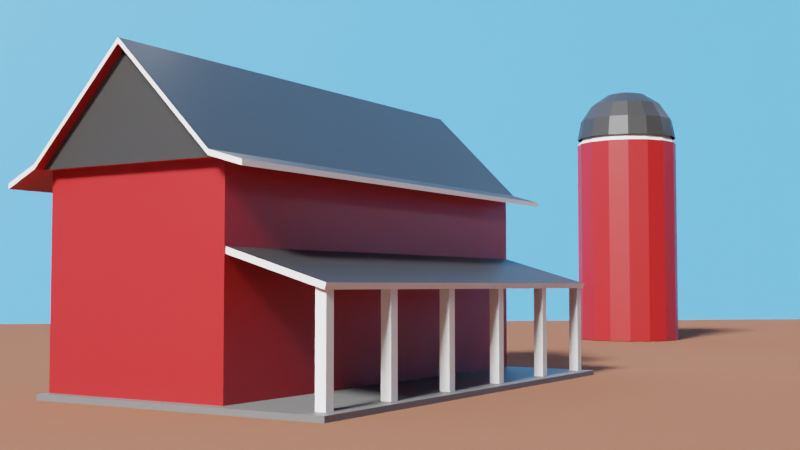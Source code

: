 # Source: Farm.blend  (saved by Blender 2.92.15; exported with 4.5.12 LTS)
import bpy
from mathutils import Matrix  # noqa: F401  (used for matrix-valued properties, if any)

bpy.ops.wm.read_factory_settings(use_empty=True)
scene = bpy.context.scene
scene.name = 'Scene'

# ---- collections
col_collection = bpy.data.collections.new('Collection'); scene.collection.children.link(col_collection)
col_silo = bpy.data.collections.new('Silo'); scene.collection.children.link(col_silo)
col_house = bpy.data.collections.new('House'); scene.collection.children.link(col_house)
col_posts = bpy.data.collections.new('Posts'); col_house.children.link(col_posts)

# ---- materials (node trees are filled in below, after node groups)
mat_ground = bpy.data.materials.new('Ground')
mat_ground.use_transparent_shadow = False
mat_sky = bpy.data.materials.new('Sky')
mat_sky.use_transparent_shadow = False
mat_roof = bpy.data.materials.new('Roof')
mat_roof.use_transparent_shadow = False
mat_red = bpy.data.materials.new('Red')
mat_red.use_transparent_shadow = False
mat_trim = bpy.data.materials.new('Trim')
mat_trim.use_transparent_shadow = False
mat_slab = bpy.data.materials.new('Slab')
mat_slab.use_transparent_shadow = False

# ---- material node trees
mat_ground.use_nodes = True; mat_ground.node_tree.nodes.clear()
_N = mat_ground.node_tree.nodes; _L = mat_ground.node_tree.links
n0 = _N.new('ShaderNodeBsdfPrincipled'); n0.name = 'Principled BSDF'; n0.location = (10, 300)
n0.distribution = 'GGX'
n0.subsurface_method = 'BURLEY'
n0.inputs[0].default_value = (0.214, 0.08664, 0.0532, 1.0)
n0.inputs[2].default_value = 0.881
n0.inputs[3].default_value = 1.45
n0.inputs[13].default_value = 0.0
n0.inputs[27].default_value = (0.0, 0.0, 0.0, 1.0)
n0.inputs[28].default_value = 1.0
n1 = _N.new('ShaderNodeOutputMaterial'); n1.name = 'Material Output'; n1.location = (300, 300)
_L.new(n0.outputs[0], n1.inputs[0])
n1.is_active_output = True
mat_sky.use_nodes = True; mat_sky.node_tree.nodes.clear()
_N = mat_sky.node_tree.nodes; _L = mat_sky.node_tree.links
n0 = _N.new('ShaderNodeBsdfPrincipled'); n0.name = 'Principled BSDF'; n0.location = (10, 300)
n0.distribution = 'GGX'
n0.subsurface_method = 'BURLEY'
n0.inputs[0].default_value = (0.07458, 0.35, 0.8, 1.0)
n0.inputs[3].default_value = 1.45
n0.inputs[27].default_value = (0.0, 0.0, 0.0, 1.0)
n0.inputs[28].default_value = 1.0
n1 = _N.new('ShaderNodeOutputMaterial'); n1.name = 'Material Output'; n1.location = (300, 300)
_L.new(n0.outputs[0], n1.inputs[0])
n1.is_active_output = True
mat_roof.use_nodes = True; mat_roof.node_tree.nodes.clear()
_N = mat_roof.node_tree.nodes; _L = mat_roof.node_tree.links
n0 = _N.new('ShaderNodeBsdfPrincipled'); n0.name = 'Principled BSDF'; n0.location = (10, 300)
n0.distribution = 'GGX'
n0.subsurface_method = 'BURLEY'
n0.inputs[0].default_value = (0.02225, 0.02225, 0.02225, 1.0)
n0.inputs[3].default_value = 1.45
n0.inputs[27].default_value = (0.0, 0.0, 0.0, 1.0)
n0.inputs[28].default_value = 1.0
n1 = _N.new('ShaderNodeOutputMaterial'); n1.name = 'Material Output'; n1.location = (300, 300)
_L.new(n0.outputs[0], n1.inputs[0])
n1.is_active_output = True
mat_red.use_nodes = True; mat_red.node_tree.nodes.clear()
_N = mat_red.node_tree.nodes; _L = mat_red.node_tree.links
n0 = _N.new('ShaderNodeBsdfPrincipled'); n0.name = 'Principled BSDF'; n0.location = (10, 300)
n0.distribution = 'GGX'
n0.subsurface_method = 'BURLEY'
n0.inputs[0].default_value = (0.3251, 0.007239, 0.008099, 1.0)
n0.inputs[3].default_value = 1.45
n0.inputs[27].default_value = (0.0, 0.0, 0.0, 1.0)
n0.inputs[28].default_value = 1.0
n1 = _N.new('ShaderNodeOutputMaterial'); n1.name = 'Material Output'; n1.location = (300, 300)
_L.new(n0.outputs[0], n1.inputs[0])
n1.is_active_output = True
mat_trim.use_nodes = True; mat_trim.node_tree.nodes.clear()
_N = mat_trim.node_tree.nodes; _L = mat_trim.node_tree.links
n0 = _N.new('ShaderNodeBsdfPrincipled'); n0.name = 'Principled BSDF'; n0.location = (10, 300)
n0.distribution = 'GGX'
n0.subsurface_method = 'BURLEY'
n0.inputs[3].default_value = 1.45
n0.inputs[27].default_value = (0.0, 0.0, 0.0, 1.0)
n0.inputs[28].default_value = 1.0
n1 = _N.new('ShaderNodeOutputMaterial'); n1.name = 'Material Output'; n1.location = (300, 300)
_L.new(n0.outputs[0], n1.inputs[0])
n1.is_active_output = True
mat_slab.use_nodes = True; mat_slab.node_tree.nodes.clear()
_N = mat_slab.node_tree.nodes; _L = mat_slab.node_tree.links
n0 = _N.new('ShaderNodeBsdfPrincipled'); n0.name = 'Principled BSDF'; n0.location = (10, 300)
n0.distribution = 'GGX'
n0.subsurface_method = 'BURLEY'
n0.inputs[0].default_value = (0.1178, 0.1178, 0.1178, 1.0)
n0.inputs[3].default_value = 1.45
n0.inputs[27].default_value = (0.0, 0.0, 0.0, 1.0)
n0.inputs[28].default_value = 1.0
n1 = _N.new('ShaderNodeOutputMaterial'); n1.name = 'Material Output'; n1.location = (300, 300)
_L.new(n0.outputs[0], n1.inputs[0])
n1.is_active_output = True

# ---- world
world_world = bpy.data.worlds.new('World'); scene.world = world_world
world_world.use_nodes = True; world_world.node_tree.nodes.clear()
_N = world_world.node_tree.nodes; _L = world_world.node_tree.links
n0 = _N.new('ShaderNodeOutputWorld'); n0.name = 'World Output'; n0.location = (300, 300)
n1 = _N.new('ShaderNodeBackground'); n1.name = 'Background'; n1.location = (10, 300)
n1.inputs[0].default_value = (0.05088, 0.05088, 0.05088, 1.0)
_L.new(n1.outputs[0], n0.inputs[0])
n0.is_active_output = True
world_world.color = (0.02651, 0.2835, 0.8096)
world_world.use_sun_shadow = False
world_world.sun_shadow_jitter_overblur = 0.0

# ---- cameras
cam_camera = bpy.data.cameras.new('Camera')
cam_camera.clip_end = 100.0
cam_camera.ortho_scale = 7.314

# ---- lights
light_light = bpy.data.lights.new('Light', 'POINT')
light_light.transmission_factor = 0.0
light_light.energy = 1000.0
light_light.shadow_soft_size = 0.1
light_light.shadow_maximum_resolution = 0.006
light_light.use_absolute_resolution = True
light_light_001 = bpy.data.lights.new('Light.001', 'POINT')
light_light_001.transmission_factor = 0.0
light_light_001.energy = 1000.0
light_light_001.shadow_soft_size = 0.1
light_light_001.shadow_maximum_resolution = 0.006
light_light_001.use_absolute_resolution = True
light_light_002 = bpy.data.lights.new('Light.002', 'POINT')
light_light_002.transmission_factor = 0.0
light_light_002.energy = 249.0
light_light_002.shadow_soft_size = 0.1
light_light_002.shadow_maximum_resolution = 0.006
light_light_002.use_absolute_resolution = True
light_light_003 = bpy.data.lights.new('Light.003', 'SUN')
light_light_003.transmission_factor = 0.0
light_light_003.angle = 0.1993
light_light_003.shadow_soft_size = 0.1
light_light_003.shadow_cascade_max_distance = 1000.0
light_light_004 = bpy.data.lights.new('Light.004', 'POINT')
light_light_004.transmission_factor = 0.0
light_light_004.energy = 446.0
light_light_004.shadow_soft_size = 0.1
light_light_004.shadow_maximum_resolution = 0.006
light_light_004.use_absolute_resolution = True

# ---- meshes
me_plane = bpy.data.meshes.new('Plane')
me_plane.from_pydata([(-1.0, -1.0, 0.0), (1.0, -1.0, 0.0), (-1.0, 1.0, 0.0), (1.0, 1.0, 0.0)], [], [(0, 1, 3, 2)])
_uv = me_plane.uv_layers.new(name='UVMap')
_uv.uv.foreach_set('vector', [0.0, 0.0, 1.0, 0.0, 1.0, 1.0, 0.0, 1.0])
me_plane.materials.append(mat_ground)
me_plane.use_remesh_fix_poles = True
me_plane.use_remesh_preserve_attributes = False
me_plane.use_mirror_vertex_groups = False
me_plane.update()
me_plane_001 = bpy.data.meshes.new('Plane.001')
me_plane_001.from_pydata([(-1.0, -1.0, 0.0), (1.0, -1.0, 0.0), (-1.0, 1.0, 0.0), (1.0, 1.0, 0.0)], [], [(0, 1, 3, 2)])
_uv = me_plane_001.uv_layers.new(name='UVMap')
_uv.uv.foreach_set('vector', [0.0, 0.0, 1.0, 0.0, 1.0, 1.0, 0.0, 1.0])
me_plane_001.materials.append(mat_sky)
me_plane_001.use_remesh_fix_poles = True
me_plane_001.use_remesh_preserve_attributes = False
me_plane_001.use_mirror_vertex_groups = False
me_plane_001.update()
me_sphere = bpy.data.meshes.new('Sphere')
me_sphere.from_pydata([(0.0, 0.7071, 0.7071), (0.0, 0.9239, 0.3827), (0.1464, 0.3536, 0.9239), (0.2706, 0.6533, 0.7071), (0.3536, 0.8536, 0.3827), (0.3827, 0.9239, -4.371e-08), (0.2706, 0.2706, 0.9239), (0.5, 0.5, 0.7071), (0.6533, 0.6533, 0.3827), (0.7071, 0.7071, -4.371e-08), (0.3536, 0.1464, 0.9239), (0.6533, 0.2706, 0.7071), (0.8536, 0.3536, 0.3827), (0.9239, 0.3827, -4.371e-08), (0.3827, 1.307e-07, 0.9239), (0.7071, 7.11e-08, 0.7071), (0.9239, 1.149e-08, 0.3827), (1.0, 1.149e-08, -4.371e-08), (0.3536, -0.1464, 0.9239), (0.6533, -0.2706, 0.7071), (0.8536, -0.3536, 0.3827), (0.9239, -0.3827, -4.371e-08), (0.2706, -0.2706, 0.9239), (0.5, -0.5, 0.7071), (0.6533, -0.6533, 0.3827), (0.7071, -0.7071, -4.371e-08), (0.1464, -0.3536, 0.9239), (0.2706, -0.6533, 0.7071), (0.3536, -0.8536, 0.3827), (0.3827, -0.9239, -4.371e-08), (-7.268e-08, -0.3827, 0.9239), (-2.664e-07, -0.7071, 0.7071), (-2.962e-07, -0.9239, 0.3827), (-3.26e-07, -1.0, -4.371e-08), (-0.1464, -0.3536, 0.9239), (-0.2706, -0.6533, 0.7071), (-0.3536, -0.8536, 0.3827), (-0.3827, -0.9239, -4.371e-08), (-0.2706, -0.2706, 0.9239), (-0.5, -0.5, 0.7071), (-0.6533, -0.6533, 0.3827), (-0.7071, -0.7071, -4.371e-08), (-0.3536, -0.1464, 0.9239), (-0.6533, -0.2706, 0.7071), (-0.8536, -0.3536, 0.3827), (-0.9239, -0.3827, -4.371e-08), (-0.3827, 2.499e-07, 0.9239), (-0.7071, 4.883e-07, 0.7071), (-0.9239, 5.181e-07, 0.3827), (-1.0, 6.075e-07, -4.371e-08), (-0.3536, 0.1464, 0.9239), (-0.6533, 0.2706, 0.7071), (-0.8536, 0.3536, 0.3827), (-0.9239, 0.3827, -4.371e-08), (-0.2706, 0.2706, 0.9239), (-0.5, 0.5, 0.7071), (-0.6533, 0.6533, 0.3827), (-0.7071, 0.7071, -4.371e-08), (-0.1464, 0.3536, 0.9239), (-0.2706, 0.6533, 0.7071), (-0.3536, 0.8536, 0.3827), (-0.3827, 0.9239, -4.371e-08), (-6.75e-14, 5.063e-14, 1.0), (1.061e-07, 0.3827, 0.9239), (6.575e-07, 1.0, -4.371e-08)], [], [(1, 0, 3, 4), (63, 62, 2), (64, 1, 4, 5), (0, 63, 2, 3), (5, 4, 8, 9), (3, 2, 6, 7), (4, 3, 7, 8), (2, 62, 6), (8, 7, 11, 12), (6, 62, 10), (9, 8, 12, 13), (7, 6, 10, 11), (12, 11, 15, 16), (10, 62, 14), (13, 12, 16, 17), (11, 10, 14, 15), (17, 16, 20, 21), (15, 14, 18, 19), (16, 15, 19, 20), (14, 62, 18), (21, 20, 24, 25), (19, 18, 22, 23), (20, 19, 23, 24), (18, 62, 22), (24, 23, 27, 28), (22, 62, 26), (25, 24, 28, 29), (23, 22, 26, 27), (28, 27, 31, 32), (26, 62, 30), (29, 28, 32, 33), (27, 26, 30, 31), (33, 32, 36, 37), (31, 30, 34, 35), (32, 31, 35, 36), (30, 62, 34), (35, 34, 38, 39), (36, 35, 39, 40), (34, 62, 38), (37, 36, 40, 41), (40, 39, 43, 44), (38, 62, 42), (41, 40, 44, 45), (39, 38, 42, 43), (42, 62, 46), (45, 44, 48, 49), (43, 42, 46, 47), (44, 43, 47, 48), (49, 48, 52, 53), (47, 46, 50, 51), (48, 47, 51, 52), (46, 62, 50), (52, 51, 55, 56), (50, 62, 54), (53, 52, 56, 57), (51, 50, 54, 55), (56, 55, 59, 60), (54, 62, 58), (57, 56, 60, 61), (55, 54, 58, 59), (61, 60, 1, 64), (59, 58, 63, 0), (60, 59, 0, 1), (58, 62, 63)])
_uv = me_sphere.uv_layers.new(name='UVMap')
_uv.uv.foreach_set('vector', [0.75, 0.625, 0.75, 0.75, 0.6875, 0.75, 0.6875, 0.625, 0.75, 0.875, 0.7188, 1.0, 0.6875, 0.875, 0.75, 0.5, 0.75, 0.625, 0.6875, 0.625, 0.6875, 0.5, 0.75, 0.75, 0.75, 0.875, 0.6875, 0.875, 0.6875, 0.75, 0.6875, 0.5, 0.6875, 0.625, 0.625, 0.625, 0.625, 0.5, 0.6875, 0.75, 0.6875, 0.875, 0.625, 0.875, 0.625, 0.75, 0.6875, 0.625, 0.6875, 0.75, 0.625, 0.75, 0.625, 0.625, 0.6875, 0.875, 0.6562, 1.0, 0.625, 0.875, 0.625, 0.625, 0.625, 0.75, 0.5625, 0.75, 0.5625, 0.625, 0.625, 0.875, 0.5938, 1.0, 0.5625, 0.875, 0.625, 0.5, 0.625, 0.625, 0.5625, 0.625, 0.5625, 0.5, 0.625, 0.75, 0.625, 0.875, 0.5625, 0.875, 0.5625, 0.75, 0.5625, 0.625, 0.5625, 0.75, 0.5, 0.75, 0.5, 0.625, 0.5625, 0.875, 0.5313, 1.0, 0.5, 0.875, 0.5625, 0.5, 0.5625, 0.625, 0.5, 0.625, 0.5, 0.5, 0.5625, 0.75, 0.5625, 0.875, 0.5, 0.875, 0.5, 0.75, 0.5, 0.5, 0.5, 0.625, 0.4375, 0.625, 0.4375, 0.5, 0.5, 0.75, 0.5, 0.875, 0.4375, 0.875, 0.4375, 0.75, 0.5, 0.625, 0.5, 0.75, 0.4375, 0.75, 0.4375, 0.625, 0.5, 0.875, 0.4688, 1.0, 0.4375, 0.875, 0.4375, 0.5, 0.4375, 0.625, 0.375, 0.625, 0.375, 0.5, 0.4375, 0.75, 0.4375, 0.875, 0.375, 0.875, 0.375, 0.75, 0.4375, 0.625, 0.4375, 0.75, 0.375, 0.75, 0.375, 0.625, 0.4375, 0.875, 0.4063, 1.0, 0.375, 0.875, 0.375, 0.625, 0.375, 0.75, 0.3125, 0.75, 0.3125, 0.625, 0.375, 0.875, 0.3438, 1.0, 0.3125, 0.875, 0.375, 0.5, 0.375, 0.625, 0.3125, 0.625, 0.3125, 0.5, 0.375, 0.75, 0.375, 0.875, 0.3125, 0.875, 0.3125, 0.75, 0.3125, 0.625, 0.3125, 0.75, 0.25, 0.75, 0.25, 0.625, 0.3125, 0.875, 0.2812, 1.0, 0.25, 0.875, 0.3125, 0.5, 0.3125, 0.625, 0.25, 0.625, 0.25, 0.5, 0.3125, 0.75, 0.3125, 0.875, 0.25, 0.875, 0.25, 0.75, 0.25, 0.5, 0.25, 0.625, 0.1875, 0.625, 0.1875, 0.5, 0.25, 0.75, 0.25, 0.875, 0.1875, 0.875, 0.1875, 0.75, 0.25, 0.625, 0.25, 0.75, 0.1875, 0.75, 0.1875, 0.625, 0.25, 0.875, 0.2187, 1.0, 0.1875, 0.875, 0.1875, 0.75, 0.1875, 0.875, 0.125, 0.875, 0.125, 0.75, 0.1875, 0.625, 0.1875, 0.75, 0.125, 0.75, 0.125, 0.625, 0.1875, 0.875, 0.1562, 1.0, 0.125, 0.875, 0.1875, 0.5, 0.1875, 0.625, 0.125, 0.625, 0.125, 0.5, 0.125, 0.625, 0.125, 0.75, 0.0625, 0.75, 0.0625, 0.625, 0.125, 0.875, 0.09375, 1.0, 0.0625, 0.875, 0.125, 0.5, 0.125, 0.625, 0.0625, 0.625, 0.0625, 0.5, 0.125, 0.75, 0.125, 0.875, 0.0625, 0.875, 0.0625, 0.75, 0.0625, 0.875, 0.03125, 1.0, 0.0, 0.875, 0.0625, 0.5, 0.0625, 0.625, 0.0, 0.625, 0.0, 0.5, 0.0625, 0.75, 0.0625, 0.875, 0.0, 0.875, 0.0, 0.75, 0.0625, 0.625, 0.0625, 0.75, 0.0, 0.75, 0.0, 0.625, 1.0, 0.5, 1.0, 0.625, 0.9375, 0.625, 0.9375, 0.5, 1.0, 0.75, 1.0, 0.875, 0.9375, 0.875, 0.9375, 0.75, 1.0, 0.625, 1.0, 0.75, 0.9375, 0.75, 0.9375, 0.625, 1.0, 0.875, 0.9687, 1.0, 0.9375, 0.875, 0.9375, 0.625, 0.9375, 0.75, 0.875, 0.75, 0.875, 0.625, 0.9375, 0.875, 0.9062, 1.0, 0.875, 0.875, 0.9375, 0.5, 0.9375, 0.625, 0.875, 0.625, 0.875, 0.5, 0.9375, 0.75, 0.9375, 0.875, 0.875, 0.875, 0.875, 0.75, 0.875, 0.625, 0.875, 0.75, 0.8125, 0.75, 0.8125, 0.625, 0.875, 0.875, 0.8437, 1.0, 0.8125, 0.875, 0.875, 0.5, 0.875, 0.625, 0.8125, 0.625, 0.8125, 0.5, 0.875, 0.75, 0.875, 0.875, 0.8125, 0.875, 0.8125, 0.75, 0.8125, 0.5, 0.8125, 0.625, 0.75, 0.625, 0.75, 0.5, 0.8125, 0.75, 0.8125, 0.875, 0.75, 0.875, 0.75, 0.75, 0.8125, 0.625, 0.8125, 0.75, 0.75, 0.75, 0.75, 0.625, 0.8125, 0.875, 0.7812, 1.0, 0.75, 0.875])
me_sphere.materials.append(mat_roof)
me_sphere.use_remesh_fix_poles = True
me_sphere.use_remesh_preserve_attributes = False
me_sphere.use_mirror_vertex_groups = False
me_sphere.update()
me_cylinder_001 = bpy.data.meshes.new('Cylinder.001')
me_cylinder_001.from_pydata([(0.0, 1.0, -1.0), (0.0, 1.0, 3.0), (0.3827, 0.9239, -1.0), (0.3827, 0.9239, 3.0), (0.7071, 0.7071, -1.0), (0.7071, 0.7071, 3.0), (0.9239, 0.3827, -1.0), (0.9239, 0.3827, 3.0), (1.0, -4.371e-08, -1.0), (1.0, -4.371e-08, 3.0), (0.9239, -0.3827, -1.0), (0.9239, -0.3827, 3.0), (0.7071, -0.7071, -1.0), (0.7071, -0.7071, 3.0), (0.3827, -0.9239, -1.0), (0.3827, -0.9239, 3.0), (1.51e-07, -1.0, -1.0), (1.51e-07, -1.0, 3.0), (-0.3827, -0.9239, -1.0), (-0.3827, -0.9239, 3.0), (-0.7071, -0.7071, -1.0), (-0.7071, -0.7071, 3.0), (-0.9239, -0.3827, -1.0), (-0.9239, -0.3827, 3.0), (-1.0, 1.192e-08, -1.0), (-1.0, 1.192e-08, 3.0), (-0.9239, 0.3827, -1.0), (-0.9239, 0.3827, 3.0), (-0.7071, 0.7071, -1.0), (-0.7071, 0.7071, 3.0), (-0.3827, 0.9239, -1.0), (-0.3827, 0.9239, 3.0), (0.3142, 0.7586, 3.244), (-1.146e-09, 0.8211, 3.244), (0.5806, 0.5806, 3.244), (0.7586, 0.3142, 3.244), (0.8211, -3.389e-08, 3.244), (0.7586, -0.3142, 3.244), (0.5806, -0.5806, 3.244), (0.3142, -0.7586, 3.244), (1.228e-07, -0.8211, 3.244), (-0.3142, -0.7586, 3.244), (-0.5806, -0.5806, 3.244), (-0.7586, -0.3142, 3.244), (-0.8211, 1.179e-08, 3.244), (-0.7586, 0.3142, 3.244), (-0.5806, 0.5806, 3.244), (-0.3142, 0.7586, 3.244)], [], [(0, 1, 3, 2), (2, 3, 5, 4), (4, 5, 7, 6), (6, 7, 9, 8), (8, 9, 11, 10), (10, 11, 13, 12), (12, 13, 15, 14), (14, 15, 17, 16), (16, 17, 19, 18), (18, 19, 21, 20), (20, 21, 23, 22), (22, 23, 25, 24), (24, 25, 27, 26), (26, 27, 29, 28), (7, 5, 34, 35), (28, 29, 31, 30), (30, 31, 1, 0), (0, 2, 4, 6, 8, 10, 12, 14, 16, 18, 20, 22, 24, 26, 28, 30), (32, 33, 47, 46, 45, 44, 43, 42, 41, 40, 39, 38, 37, 36, 35, 34), (17, 15, 39, 40), (3, 1, 33, 32), (27, 25, 44, 45), (13, 11, 37, 38), (23, 21, 42, 43), (1, 31, 47, 33), (9, 7, 35, 36), (19, 17, 40, 41), (29, 27, 45, 46), (5, 3, 32, 34), (15, 13, 38, 39), (25, 23, 43, 44), (11, 9, 36, 37), (21, 19, 41, 42), (31, 29, 46, 47)])
me_cylinder_001.polygons.foreach_set('material_index', [0, 0, 0, 0, 0, 0, 0, 0, 0, 0, 0, 0, 0, 0, 1, 0, 0, 0, 1, 1, 0, 1, 1, 1, 0, 1, 1, 0, 1, 1, 1, 1, 1, 0])
_uv = me_cylinder_001.uv_layers.new(name='UVMap')
_uv.uv.foreach_set('vector', [1.0, 0.5, 1.0, 1.0, 0.9375, 1.0, 0.9375, 0.5, 0.9375, 0.5, 0.9375, 1.0, 0.875, 1.0, 0.875, 0.5, 0.875, 0.5, 0.875, 1.0, 0.8125, 1.0, 0.8125, 0.5, 0.8125, 0.5, 0.8125, 1.0, 0.75, 1.0, 0.75, 0.5, 0.75, 0.5, 0.75, 1.0, 0.6875, 1.0, 0.6875, 0.5, 0.6875, 0.5, 0.6875, 1.0, 0.625, 1.0, 0.625, 0.5, 0.625, 0.5, 0.625, 1.0, 0.5625, 1.0, 0.5625, 0.5, 0.5625, 0.5, 0.5625, 1.0, 0.5, 1.0, 0.5, 0.5, 0.5, 0.5, 0.5, 1.0, 0.4375, 1.0, 0.4375, 0.5, 0.4375, 0.5, 0.4375, 1.0, 0.375, 1.0, 0.375, 0.5, 0.375, 0.5, 0.375, 1.0, 0.3125, 1.0, 0.3125, 0.5, 0.3125, 0.5, 0.3125, 1.0, 0.25, 1.0, 0.25, 0.5, 0.25, 0.5, 0.25, 1.0, 0.1875, 1.0, 0.1875, 0.5, 0.1875, 0.5, 0.1875, 1.0, 0.125, 1.0, 0.125, 0.5, 0.8125, 1.0, 0.875, 1.0, 0.875, 1.0, 0.8125, 1.0, 0.125, 0.5, 0.125, 1.0, 0.0625, 1.0, 0.0625, 0.5, 0.0625, 0.5, 0.0625, 1.0, 0.0, 1.0, 0.0, 0.5, 0.75, 0.49, 0.8418, 0.4717, 0.9197, 0.4197, 0.9717, 0.3418, 0.99, 0.25, 0.9717, 0.1582, 0.9197, 0.08029, 0.8418, 0.02827, 0.75, 0.01, 0.6582, 0.02827, 0.5803, 0.08029, 0.5283, 0.1582, 0.51, 0.25, 0.5283, 0.3418, 0.5803, 0.4197, 0.6582, 0.4717, 0.3418, 0.4717, 0.25, 0.49, 0.1582, 0.4717, 0.08029, 0.4197, 0.02827, 0.3418, 0.01, 0.25, 0.02827, 0.1582, 0.08029, 0.08029, 0.1582, 0.02827, 0.25, 0.01, 0.3418, 0.02827, 0.4197, 0.08029, 0.4717, 0.1582, 0.49, 0.25, 0.4717, 0.3418, 0.4197, 0.4197, 0.5, 1.0, 0.5625, 1.0, 0.5625, 1.0, 0.5, 1.0, 0.9375, 1.0, 1.0, 1.0, 1.0, 1.0, 0.9375, 1.0, 0.1875, 1.0, 0.25, 1.0, 0.25, 1.0, 0.1875, 1.0, 0.625, 1.0, 0.6875, 1.0, 0.6875, 1.0, 0.625, 1.0, 0.3125, 1.0, 0.375, 1.0, 0.375, 1.0, 0.3125, 1.0, 0.0, 1.0, 0.0625, 1.0, 0.0625, 1.0, 0.0, 1.0, 0.75, 1.0, 0.8125, 1.0, 0.8125, 1.0, 0.75, 1.0, 0.4375, 1.0, 0.5, 1.0, 0.5, 1.0, 0.4375, 1.0, 0.125, 1.0, 0.1875, 1.0, 0.1875, 1.0, 0.125, 1.0, 0.875, 1.0, 0.9375, 1.0, 0.9375, 1.0, 0.875, 1.0, 0.5625, 1.0, 0.625, 1.0, 0.625, 1.0, 0.5625, 1.0, 0.25, 1.0, 0.3125, 1.0, 0.3125, 1.0, 0.25, 1.0, 0.6875, 1.0, 0.75, 1.0, 0.75, 1.0, 0.6875, 1.0, 0.375, 1.0, 0.4375, 1.0, 0.4375, 1.0, 0.375, 1.0, 0.0625, 1.0, 0.125, 1.0, 0.125, 1.0, 0.0625, 1.0])
me_cylinder_001.materials.append(mat_red)
me_cylinder_001.materials.append(mat_trim)
me_cylinder_001.use_remesh_fix_poles = True
me_cylinder_001.use_remesh_preserve_attributes = False
me_cylinder_001.use_mirror_vertex_groups = False
me_cylinder_001.update()
me_cube_002 = bpy.data.meshes.new('Cube.002')
me_cube_002.from_pydata([(-1.0, -9.0, -1.0), (-1.0, -9.0, 3.0), (-1.0, 1.0, -1.0), (-1.0, 1.0, 3.0), (3.0, -9.0, -1.0), (3.0, -9.0, 3.0), (3.0, 1.0, -1.0), (3.0, 1.0, 3.0), (1.0, -9.0, 5.0), (1.0, 1.0, 5.0), (1.0, 1.0, 5.0), (1.0, -9.0, 5.0), (3.0, -9.209, 3.0), (-1.0, -9.209, 3.0), (1.0, -9.209, 5.0), (1.0, -9.209, 5.0), (-1.0, 1.173, 3.0), (3.0, 1.173, 3.0), (1.0, 1.173, 5.0), (1.0, 1.173, 5.0), (-1.0, -9.0, 3.099), (-1.0, 1.0, 3.099), (3.0, 1.0, 3.099), (3.0, -9.0, 3.099), (1.0, -9.0, 5.099), (1.0, 1.0, 5.099), (1.0, 1.0, 5.099), (1.0, -9.0, 5.099), (-1.0, -9.209, 3.099), (1.0, -9.209, 5.099), (3.0, -9.209, 3.099), (1.0, -9.209, 5.099), (1.0, 1.173, 5.099), (-1.0, 1.173, 3.099), (1.0, 1.173, 5.099), (3.0, 1.173, 3.099), (1.0, -9.406, 5.099), (1.0, -9.406, 5.0), (3.0, -9.406, 3.0), (3.0, -9.406, 3.099), (-1.0, -9.406, 3.0), (1.0, -9.406, 5.0), (-1.0, -9.406, 3.099), (1.0, -9.406, 5.099), (1.0, 1.396, 5.0), (-1.0, 1.396, 3.0), (1.0, 1.396, 5.0), (3.0, 1.396, 3.0), (1.0, 1.396, 5.099), (-1.0, 1.396, 3.099), (1.0, 1.396, 5.099), (3.0, 1.396, 3.099), (3.649, 0.9714, 2.809), (3.649, -8.954, 2.809), (3.649, -9.163, 2.809), (3.649, -9.163, 2.908), (3.649, -8.954, 2.908), (3.649, 0.9714, 2.908), (3.649, 1.144, 2.809), (3.649, 1.144, 2.908), (3.649, -9.36, 2.809), (3.649, -9.36, 2.908), (3.649, 1.367, 2.908), (3.649, 1.367, 2.809), (-1.72, -8.962, 2.685), (-1.72, 0.977, 2.685), (-1.72, -9.171, 2.685), (-1.72, 1.15, 2.685), (-1.72, -8.962, 2.784), (-1.72, 0.977, 2.784), (-1.72, -9.171, 2.784), (-1.72, 1.15, 2.784), (-1.72, -9.368, 2.685), (-1.72, -9.368, 2.784), (-1.72, 1.373, 2.784), (-1.72, 1.373, 2.685)], [], [(0, 1, 3, 2), (2, 3, 7, 6), (6, 7, 5, 4), (4, 5, 1, 0), (2, 6, 4, 0), (19, 10, 26, 34), (10, 9, 8, 11), (1, 5, 12, 13), (9, 10, 19, 18), (20, 21, 69, 68), (13, 12, 14, 15), (7, 17, 58, 52), (17, 19, 46, 47), (11, 8, 15, 14), (17, 16, 18, 19), (7, 3, 16, 17), (13, 15, 41, 40), (39, 38, 60, 61), (21, 20, 24, 25), (23, 22, 26, 27), (23, 27, 31, 30), (24, 20, 28, 29), (26, 22, 35, 34), (21, 25, 32, 33), (1, 13, 66, 64), (9, 18, 32, 25), (11, 14, 31, 27), (42, 28, 70, 73), (8, 9, 25, 24), (15, 8, 24, 29), (35, 22, 57, 59), (10, 11, 27, 26), (29, 28, 42, 43), (47, 51, 62, 63), (37, 38, 39, 36), (40, 41, 43, 42), (31, 14, 37, 36), (15, 29, 43, 41), (30, 31, 36, 39), (14, 12, 38, 37), (13, 40, 72, 66), (30, 39, 61, 55), (47, 46, 50, 51), (44, 45, 49, 48), (32, 18, 44, 48), (34, 35, 51, 50), (19, 34, 50, 46), (45, 16, 67, 75), (18, 16, 45, 44), (33, 32, 48, 49), (54, 53, 56, 55), (53, 52, 57, 56), (52, 58, 59, 57), (59, 58, 63, 62), (54, 55, 61, 60), (51, 35, 59, 62), (5, 7, 52, 53), (38, 12, 54, 60), (23, 30, 55, 56), (22, 23, 56, 57), (17, 47, 63, 58), (12, 5, 53, 54), (65, 64, 68, 69), (64, 66, 70, 68), (67, 65, 69, 71), (70, 66, 72, 73), (67, 71, 74, 75), (3, 1, 64, 65), (49, 45, 75, 74), (40, 42, 73, 72), (33, 49, 74, 71), (28, 20, 68, 70), (21, 33, 71, 69), (16, 3, 65, 67)])
me_cube_002.polygons.foreach_set('material_index', [0, 0, 0, 0, 0, 0, 0, 0, 0, 2, 2, 0, 0, 0, 2, 0, 0, 1, 2, 2, 2, 2, 2, 2, 0, 0, 0, 2, 0, 0, 2, 0, 2, 1, 1, 1, 0, 0, 2, 0, 0, 2, 1, 1, 0, 2, 0, 0, 0, 2, 1, 1, 1, 1, 1, 2, 0, 0, 2, 2, 0, 0, 1, 1, 1, 1, 1, 0, 1, 1, 2, 2, 2, 0])
_uv = me_cube_002.uv_layers.new(name='UVMap')
_uv.uv.foreach_set('vector', [0.375, 0.0, 0.625, 0.0, 0.625, 0.25, 0.375, 0.25, 0.375, 0.25, 0.625, 0.25, 0.625, 0.5, 0.375, 0.5, 0.375, 0.5, 0.625, 0.5, 0.625, 0.75, 0.375, 0.75, 0.375, 0.75, 0.625, 0.75, 0.625, 1.0, 0.375, 1.0, 0.125, 0.5, 0.375, 0.5, 0.375, 0.75, 0.125, 0.75, 0.625, 0.5, 0.625, 0.5, 0.625, 0.5, 0.625, 0.5, 0.625, 0.5, 0.875, 0.5, 0.875, 0.75, 0.625, 0.75, 0.625, 1.0, 0.625, 0.75, 0.625, 0.75, 0.625, 1.0, 0.875, 0.5, 0.625, 0.5, 0.625, 0.5, 0.875, 0.5, 0.625, 0.0, 0.625, 0.25, 0.625, 0.25, 0.625, 0.0, 0.625, 1.0, 0.625, 0.75, 0.625, 0.75, 0.625, 1.0, 0.625, 0.5, 0.625, 0.5, 0.625, 0.5, 0.625, 0.5, 0.625, 0.5, 0.625, 0.5, 0.625, 0.5, 0.625, 0.5, 0.625, 0.75, 0.875, 0.75, 0.875, 0.75, 0.625, 0.75, 0.625, 0.5, 0.625, 0.25, 0.625, 0.25, 0.625, 0.5, 0.625, 0.5, 0.625, 0.25, 0.625, 0.25, 0.625, 0.5, 0.625, 1.0, 0.625, 1.0, 0.625, 1.0, 0.625, 1.0, 0.625, 0.75, 0.625, 0.75, 0.625, 0.75, 0.625, 0.75, 0.625, 0.25, 0.625, 0.0, 0.625, 0.0, 0.625, 0.25, 0.625, 0.75, 0.625, 0.5, 0.625, 0.5, 0.625, 0.75, 0.625, 0.75, 0.625, 0.75, 0.625, 0.75, 0.625, 0.75, 0.625, 0.0, 0.625, 0.0, 0.625, 0.0, 0.625, 0.0, 0.625, 0.5, 0.625, 0.5, 0.625, 0.5, 0.625, 0.5, 0.625, 0.25, 0.625, 0.25, 0.625, 0.25, 0.625, 0.25, 0.625, 1.0, 0.625, 1.0, 0.625, 1.0, 0.625, 1.0, 0.875, 0.5, 0.875, 0.5, 0.875, 0.5, 0.875, 0.5, 0.625, 0.75, 0.625, 0.75, 0.625, 0.75, 0.625, 0.75, 0.625, 0.0, 0.625, 0.0, 0.625, 0.0, 0.625, 0.0, 0.875, 0.75, 0.875, 0.5, 0.875, 0.5, 0.875, 0.75, 0.875, 0.75, 0.875, 0.75, 0.875, 0.75, 0.875, 0.75, 0.625, 0.5, 0.625, 0.5, 0.625, 0.5, 0.625, 0.5, 0.625, 0.5, 0.625, 0.75, 0.625, 0.75, 0.625, 0.5, 0.625, 0.0, 0.625, 0.0, 0.625, 0.0, 0.625, 0.0, 0.625, 0.5, 0.625, 0.5, 0.625, 0.5, 0.625, 0.5, 0.625, 0.75, 0.625, 0.75, 0.625, 0.75, 0.625, 0.75, 0.625, 1.0, 0.625, 1.0, 0.625, 1.0, 0.625, 1.0, 0.625, 0.75, 0.625, 0.75, 0.625, 0.75, 0.625, 0.75, 0.875, 0.75, 0.875, 0.75, 0.875, 0.75, 0.875, 0.75, 0.625, 0.75, 0.625, 0.75, 0.625, 0.75, 0.625, 0.75, 0.625, 0.75, 0.625, 0.75, 0.625, 0.75, 0.625, 0.75, 0.625, 1.0, 0.625, 1.0, 0.625, 1.0, 0.625, 1.0, 0.625, 0.75, 0.625, 0.75, 0.625, 0.75, 0.625, 0.75, 0.625, 0.5, 0.625, 0.5, 0.625, 0.5, 0.625, 0.5, 0.625, 0.25, 0.625, 0.25, 0.625, 0.25, 0.625, 0.25, 0.875, 0.5, 0.875, 0.5, 0.875, 0.5, 0.875, 0.5, 0.625, 0.5, 0.625, 0.5, 0.625, 0.5, 0.625, 0.5, 0.625, 0.5, 0.625, 0.5, 0.625, 0.5, 0.625, 0.5, 0.625, 0.25, 0.625, 0.25, 0.625, 0.25, 0.625, 0.25, 0.625, 0.25, 0.625, 0.25, 0.625, 0.25, 0.625, 0.25, 0.625, 0.25, 0.625, 0.25, 0.625, 0.25, 0.625, 0.25, 0.625, 0.75, 0.625, 0.75, 0.625, 0.75, 0.625, 0.75, 0.625, 0.75, 0.625, 0.5, 0.625, 0.5, 0.625, 0.75, 0.625, 0.5, 0.625, 0.5, 0.625, 0.5, 0.625, 0.5, 0.625, 0.5, 0.625, 0.5, 0.625, 0.5, 0.625, 0.5, 0.625, 0.75, 0.625, 0.75, 0.625, 0.75, 0.625, 0.75, 0.625, 0.5, 0.625, 0.5, 0.625, 0.5, 0.625, 0.5, 0.625, 0.75, 0.625, 0.5, 0.625, 0.5, 0.625, 0.75, 0.625, 0.75, 0.625, 0.75, 0.625, 0.75, 0.625, 0.75, 0.625, 0.75, 0.625, 0.75, 0.625, 0.75, 0.625, 0.75, 0.625, 0.5, 0.625, 0.75, 0.625, 0.75, 0.625, 0.5, 0.625, 0.5, 0.625, 0.5, 0.625, 0.5, 0.625, 0.5, 0.625, 0.75, 0.625, 0.75, 0.625, 0.75, 0.625, 0.75, 0.625, 0.25, 0.625, 0.0, 0.625, 0.0, 0.625, 0.25, 0.625, 1.0, 0.625, 1.0, 0.625, 1.0, 0.625, 1.0, 0.625, 0.25, 0.625, 0.25, 0.625, 0.25, 0.625, 0.25, 0.625, 1.0, 0.625, 1.0, 0.625, 1.0, 0.625, 1.0, 0.625, 0.25, 0.625, 0.25, 0.625, 0.25, 0.625, 0.25, 0.625, 0.25, 0.625, 0.0, 0.625, 0.0, 0.625, 0.25, 0.625, 0.25, 0.625, 0.25, 0.625, 0.25, 0.625, 0.25, 0.625, 1.0, 0.625, 1.0, 0.625, 1.0, 0.625, 1.0, 0.625, 0.25, 0.625, 0.25, 0.625, 0.25, 0.625, 0.25, 0.625, 0.0, 0.625, 0.0, 0.625, 0.0, 0.625, 0.0, 0.625, 0.25, 0.625, 0.25, 0.625, 0.25, 0.625, 0.25, 0.625, 0.25, 0.625, 0.25, 0.625, 0.25, 0.625, 0.25])
me_cube_002.materials.append(mat_red)
me_cube_002.materials.append(mat_trim)
me_cube_002.materials.append(mat_roof)
me_cube_002.use_remesh_fix_poles = True
me_cube_002.use_remesh_preserve_attributes = False
me_cube_002.use_mirror_vertex_groups = False
me_cube_002.update()
me_cube_009 = bpy.data.meshes.new('Cube.009')
me_cube_009.from_pydata([(0.0, -0.9948, -1.0), (0.0, -0.9948, -0.8881), (0.0, 0.6613, -1.0), (0.0, 0.6613, -0.8881), (1.15, -0.9948, -1.0), (1.15, -0.9948, -0.8881), (1.15, 0.6613, -1.0), (1.15, 0.6613, -0.8881)], [], [(0, 1, 3, 2), (2, 3, 7, 6), (6, 7, 5, 4), (4, 5, 1, 0), (2, 6, 4, 0), (7, 3, 1, 5)])
me_cube_009.polygons.foreach_set('material_index', [0, 1, 1, 1, 0, 0])
_uv = me_cube_009.uv_layers.new(name='UVMap')
_uv.uv.foreach_set('vector', [0.375, 0.0, 0.625, 0.0, 0.625, 0.25, 0.375, 0.25, 0.375, 0.25, 0.625, 0.25, 0.625, 0.5, 0.375, 0.5, 0.375, 0.5, 0.625, 0.5, 0.625, 0.75, 0.375, 0.75, 0.375, 0.75, 0.625, 0.75, 0.625, 1.0, 0.375, 1.0, 0.125, 0.5, 0.375, 0.5, 0.375, 0.75, 0.125, 0.75, 0.625, 0.5, 0.875, 0.5, 0.875, 0.75, 0.625, 0.75])
me_cube_009.materials.append(mat_roof)
me_cube_009.materials.append(mat_trim)
me_cube_009.use_remesh_fix_poles = True
me_cube_009.use_remesh_preserve_attributes = False
me_cube_009.use_mirror_vertex_groups = False
me_cube_009.update()
me_cube_001 = bpy.data.meshes.new('Cube.001')
me_cube_001.from_pydata([(-1.0, -9.0, -1.0), (-1.0, -9.0, -0.8694), (-1.0, 1.0, -1.0), (-1.0, 1.0, -0.8694), (5.0, -9.0, -1.0), (5.0, -9.0, -0.8694), (5.0, 1.0, -1.0), (5.0, 1.0, -0.8694)], [], [(0, 1, 3, 2), (2, 3, 7, 6), (6, 7, 5, 4), (4, 5, 1, 0), (2, 6, 4, 0), (7, 3, 1, 5)])
_uv = me_cube_001.uv_layers.new(name='UVMap')
_uv.uv.foreach_set('vector', [0.375, 0.0, 0.625, 0.0, 0.625, 0.25, 0.375, 0.25, 0.375, 0.25, 0.625, 0.25, 0.625, 0.5, 0.375, 0.5, 0.375, 0.5, 0.625, 0.5, 0.625, 0.75, 0.375, 0.75, 0.375, 0.75, 0.625, 0.75, 0.625, 1.0, 0.375, 1.0, 0.125, 0.5, 0.375, 0.5, 0.375, 0.75, 0.125, 0.75, 0.625, 0.5, 0.875, 0.5, 0.875, 0.75, 0.625, 0.75])
me_cube_001.materials.append(mat_slab)
me_cube_001.use_remesh_fix_poles = True
me_cube_001.use_remesh_preserve_attributes = False
me_cube_001.use_mirror_vertex_groups = False
me_cube_001.update()
me_cube_003 = bpy.data.meshes.new('Cube.003')
me_cube_003.from_pydata([(-1.0, -1.0, -1.0), (-1.0, -1.0, 1.0), (-1.0, 1.0, -1.0), (-1.0, 1.0, 1.0), (1.0, -1.0, -1.0), (1.0, -1.0, 1.0), (1.0, 1.0, -1.0), (1.0, 1.0, 1.0)], [], [(0, 1, 3, 2), (2, 3, 7, 6), (6, 7, 5, 4), (4, 5, 1, 0), (2, 6, 4, 0), (7, 3, 1, 5)])
_uv = me_cube_003.uv_layers.new(name='UVMap')
_uv.uv.foreach_set('vector', [0.375, 0.0, 0.625, 0.0, 0.625, 0.25, 0.375, 0.25, 0.375, 0.25, 0.625, 0.25, 0.625, 0.5, 0.375, 0.5, 0.375, 0.5, 0.625, 0.5, 0.625, 0.75, 0.375, 0.75, 0.375, 0.75, 0.625, 0.75, 0.625, 1.0, 0.375, 1.0, 0.125, 0.5, 0.375, 0.5, 0.375, 0.75, 0.125, 0.75, 0.625, 0.5, 0.875, 0.5, 0.875, 0.75, 0.625, 0.75])
me_cube_003.materials.append(mat_trim)
me_cube_003.use_remesh_fix_poles = True
me_cube_003.use_remesh_preserve_attributes = False
me_cube_003.use_mirror_vertex_groups = False
me_cube_003.update()
me_cube_004 = bpy.data.meshes.new('Cube.004')
me_cube_004.from_pydata([(-1.0, -1.0, -1.0), (-1.0, -1.0, 1.0), (-1.0, 1.0, -1.0), (-1.0, 1.0, 1.0), (1.0, -1.0, -1.0), (1.0, -1.0, 1.0), (1.0, 1.0, -1.0), (1.0, 1.0, 1.0)], [], [(0, 1, 3, 2), (2, 3, 7, 6), (6, 7, 5, 4), (4, 5, 1, 0), (2, 6, 4, 0), (7, 3, 1, 5)])
_uv = me_cube_004.uv_layers.new(name='UVMap')
_uv.uv.foreach_set('vector', [0.375, 0.0, 0.625, 0.0, 0.625, 0.25, 0.375, 0.25, 0.375, 0.25, 0.625, 0.25, 0.625, 0.5, 0.375, 0.5, 0.375, 0.5, 0.625, 0.5, 0.625, 0.75, 0.375, 0.75, 0.375, 0.75, 0.625, 0.75, 0.625, 1.0, 0.375, 1.0, 0.125, 0.5, 0.375, 0.5, 0.375, 0.75, 0.125, 0.75, 0.625, 0.5, 0.875, 0.5, 0.875, 0.75, 0.625, 0.75])
me_cube_004.use_remesh_fix_poles = True
me_cube_004.use_remesh_preserve_attributes = False
me_cube_004.use_mirror_vertex_groups = False
me_cube_004.update()
me_cube_005 = bpy.data.meshes.new('Cube.005')
me_cube_005.from_pydata([(-1.0, -1.0, -1.0), (-1.0, -1.0, 1.0), (-1.0, 1.0, -1.0), (-1.0, 1.0, 1.0), (1.0, -1.0, -1.0), (1.0, -1.0, 1.0), (1.0, 1.0, -1.0), (1.0, 1.0, 1.0)], [], [(0, 1, 3, 2), (2, 3, 7, 6), (6, 7, 5, 4), (4, 5, 1, 0), (2, 6, 4, 0), (7, 3, 1, 5)])
_uv = me_cube_005.uv_layers.new(name='UVMap')
_uv.uv.foreach_set('vector', [0.375, 0.0, 0.625, 0.0, 0.625, 0.25, 0.375, 0.25, 0.375, 0.25, 0.625, 0.25, 0.625, 0.5, 0.375, 0.5, 0.375, 0.5, 0.625, 0.5, 0.625, 0.75, 0.375, 0.75, 0.375, 0.75, 0.625, 0.75, 0.625, 1.0, 0.375, 1.0, 0.125, 0.5, 0.375, 0.5, 0.375, 0.75, 0.125, 0.75, 0.625, 0.5, 0.875, 0.5, 0.875, 0.75, 0.625, 0.75])
me_cube_005.use_remesh_fix_poles = True
me_cube_005.use_remesh_preserve_attributes = False
me_cube_005.use_mirror_vertex_groups = False
me_cube_005.update()
me_cube_006 = bpy.data.meshes.new('Cube.006')
me_cube_006.from_pydata([(-1.0, -1.0, -1.0), (-1.0, -1.0, 1.0), (-1.0, 1.0, -1.0), (-1.0, 1.0, 1.0), (1.0, -1.0, -1.0), (1.0, -1.0, 1.0), (1.0, 1.0, -1.0), (1.0, 1.0, 1.0)], [], [(0, 1, 3, 2), (2, 3, 7, 6), (6, 7, 5, 4), (4, 5, 1, 0), (2, 6, 4, 0), (7, 3, 1, 5)])
_uv = me_cube_006.uv_layers.new(name='UVMap')
_uv.uv.foreach_set('vector', [0.375, 0.0, 0.625, 0.0, 0.625, 0.25, 0.375, 0.25, 0.375, 0.25, 0.625, 0.25, 0.625, 0.5, 0.375, 0.5, 0.375, 0.5, 0.625, 0.5, 0.625, 0.75, 0.375, 0.75, 0.375, 0.75, 0.625, 0.75, 0.625, 1.0, 0.375, 1.0, 0.125, 0.5, 0.375, 0.5, 0.375, 0.75, 0.125, 0.75, 0.625, 0.5, 0.875, 0.5, 0.875, 0.75, 0.625, 0.75])
me_cube_006.use_remesh_fix_poles = True
me_cube_006.use_remesh_preserve_attributes = False
me_cube_006.use_mirror_vertex_groups = False
me_cube_006.update()
me_cube_007 = bpy.data.meshes.new('Cube.007')
me_cube_007.from_pydata([(-1.0, -1.0, -1.0), (-1.0, -1.0, 1.0), (-1.0, 1.0, -1.0), (-1.0, 1.0, 1.0), (1.0, -1.0, -1.0), (1.0, -1.0, 1.0), (1.0, 1.0, -1.0), (1.0, 1.0, 1.0)], [], [(0, 1, 3, 2), (2, 3, 7, 6), (6, 7, 5, 4), (4, 5, 1, 0), (2, 6, 4, 0), (7, 3, 1, 5)])
_uv = me_cube_007.uv_layers.new(name='UVMap')
_uv.uv.foreach_set('vector', [0.375, 0.0, 0.625, 0.0, 0.625, 0.25, 0.375, 0.25, 0.375, 0.25, 0.625, 0.25, 0.625, 0.5, 0.375, 0.5, 0.375, 0.5, 0.625, 0.5, 0.625, 0.75, 0.375, 0.75, 0.375, 0.75, 0.625, 0.75, 0.625, 1.0, 0.375, 1.0, 0.125, 0.5, 0.375, 0.5, 0.375, 0.75, 0.125, 0.75, 0.625, 0.5, 0.875, 0.5, 0.875, 0.75, 0.625, 0.75])
me_cube_007.use_remesh_fix_poles = True
me_cube_007.use_remesh_preserve_attributes = False
me_cube_007.use_mirror_vertex_groups = False
me_cube_007.update()
me_cube_008 = bpy.data.meshes.new('Cube.008')
me_cube_008.from_pydata([(-1.0, -1.0, -1.0), (-1.0, -1.0, 1.0), (-1.0, 1.0, -1.0), (-1.0, 1.0, 1.0), (1.0, -1.0, -1.0), (1.0, -1.0, 1.0), (1.0, 1.0, -1.0), (1.0, 1.0, 1.0)], [], [(0, 1, 3, 2), (2, 3, 7, 6), (6, 7, 5, 4), (4, 5, 1, 0), (2, 6, 4, 0), (7, 3, 1, 5)])
_uv = me_cube_008.uv_layers.new(name='UVMap')
_uv.uv.foreach_set('vector', [0.375, 0.0, 0.625, 0.0, 0.625, 0.25, 0.375, 0.25, 0.375, 0.25, 0.625, 0.25, 0.625, 0.5, 0.375, 0.5, 0.375, 0.5, 0.625, 0.5, 0.625, 0.75, 0.375, 0.75, 0.375, 0.75, 0.625, 0.75, 0.625, 1.0, 0.375, 1.0, 0.125, 0.5, 0.375, 0.5, 0.375, 0.75, 0.125, 0.75, 0.625, 0.5, 0.875, 0.5, 0.875, 0.75, 0.625, 0.75])
me_cube_008.use_remesh_fix_poles = True
me_cube_008.use_remesh_preserve_attributes = False
me_cube_008.use_mirror_vertex_groups = False
me_cube_008.update()

# ---- objects
ob_light = bpy.data.objects.new('Light', light_light)
ob_camera = bpy.data.objects.new('Camera', cam_camera)
ob_light_001 = bpy.data.objects.new('Light.001', light_light_001)
ob_light_002 = bpy.data.objects.new('Light.002', light_light_002)
ob_plane = bpy.data.objects.new('Plane', me_plane)
ob_light_003 = bpy.data.objects.new('Light.003', light_light_003)
ob_light_004 = bpy.data.objects.new('Light.004', light_light_004)
ob_plane_001 = bpy.data.objects.new('Plane.001', me_plane_001)
ob_dome = bpy.data.objects.new('Dome', me_sphere)
ob_cylinder = bpy.data.objects.new('Cylinder', me_cylinder_001)
ob_main_house = bpy.data.objects.new('Main House', me_cube_002)
ob_house_roof_porch = bpy.data.objects.new('House Roof Porch', me_cube_009)
ob_slab = bpy.data.objects.new('Slab', me_cube_001)
ob_house_post = bpy.data.objects.new('House Post', me_cube_003)
ob_house_post_001 = bpy.data.objects.new('House Post.001', me_cube_004)
ob_house_post_002 = bpy.data.objects.new('House Post.002', me_cube_005)
ob_house_post_003 = bpy.data.objects.new('House Post.003', me_cube_006)
ob_house_post_004 = bpy.data.objects.new('House Post.004', me_cube_007)
ob_house_post_005 = bpy.data.objects.new('House Post.005', me_cube_008)

# ---- transforms, parenting, visibility, modifiers, constraints
ob_light.location = (4.351, -14.37, 9.078)
ob_light.rotation_euler = (0.6503, 0.05522, 1.866)
ob_light.lock_rotations_4d = False
ob_light.empty_display_type = 'ARROWS'
ob_light.color = (0.0, 0.0, 0.0, 0.0)
ob_light.lineart.crease_threshold = 0.0
ob_camera.location = (14.64, -22.47, 1.973)
ob_camera.rotation_euler = (1.625, -4.061e-05, 0.5558)
ob_camera.lock_rotations_4d = False
ob_camera.empty_display_type = 'ARROWS'
ob_camera.color = (0.0, 0.0, 0.0, 0.0)
ob_camera.display_type = 'WIRE'
ob_camera.lineart.crease_threshold = 0.0
ob_light_001.location = (-4.826, 0.6699, 12.73)
ob_light_001.rotation_euler = (0.6503, 0.05522, 1.866)
ob_light_001.lock_rotations_4d = False
ob_light_001.empty_display_type = 'ARROWS'
ob_light_001.color = (0.0, 0.0, 0.0, 0.0)
ob_light_001.lineart.crease_threshold = 0.0
ob_light_002.location = (8.26, 5.276, 6.294)
ob_light_002.rotation_euler = (0.6503, 0.05522, 1.866)
ob_light_002.lock_rotations_4d = False
ob_light_002.empty_display_type = 'ARROWS'
ob_light_002.color = (0.0, 0.0, 0.0, 0.0)
ob_light_002.lineart.crease_threshold = 0.0
ob_plane.location = (0.0, 0.0, -0.0273)
ob_plane.scale = (400.0, 400.0, 400.0)
ob_plane.lineart.crease_threshold = 0.0
ob_light_003.location = (-26.03, -49.26, 40.64)
ob_light_003.rotation_euler = (-0.5663, -0.7616, 2.367)
ob_light_003.lock_rotations_4d = False
ob_light_003.empty_display_type = 'ARROWS'
ob_light_003.color = (0.0, 0.0, 0.0, 0.0)
ob_light_003.lineart.crease_threshold = 0.0
ob_light_004.location = (5.508, 21.59, 12.02)
ob_light_004.rotation_euler = (0.6503, 0.05522, 1.866)
ob_light_004.lock_rotations_4d = False
ob_light_004.empty_display_type = 'ARROWS'
ob_light_004.color = (0.0, 0.0, 0.0, 0.0)
ob_light_004.lineart.crease_threshold = 0.0
ob_plane_001.location = (27.21, 71.1, 7.238)
ob_plane_001.rotation_euler = (1.571, -0.0, 0.7422)
ob_plane_001.scale = (219.2, 219.2, 219.2)
ob_plane_001.lineart.crease_threshold = 0.0
ob_dome.location = (0.0, 17.16, 7.409)
ob_dome.scale = (1.805, 1.805, 1.805)
ob_dome.lineart.crease_threshold = 0.0
ob_cylinder.location = (0.0, 17.16, 1.796)
ob_cylinder.scale = (1.805, 1.805, 1.805)
ob_cylinder.lineart.crease_threshold = 0.0
ob_main_house.location = (0.0, 0.0, 1.0)
ob_main_house.lineart.crease_threshold = 0.0
ob_house_roof_porch.location = (3.0, -5.0, 3.515)
ob_house_roof_porch.rotation_euler = (0.0, 0.2851, 0.0)
ob_house_roof_porch.scale = (2.0, -6.0, 1.0)
ob_house_roof_porch.lineart.crease_threshold = 0.0
ob_slab.location = (0.0, 0.0, 1.0)
ob_slab.scale = (1.028, 1.028, 1.06)
ob_slab.lineart.crease_threshold = 0.0
ob_house_post.location = (4.8, 0.8, 1.0)
ob_house_post.scale = (0.1, 0.1, 1.0)
ob_house_post.lineart.crease_threshold = 0.0
ob_house_post_001.location = (4.8, -1.052, 1.0)
ob_house_post_001.scale = (0.1, 0.1, 1.0)
ob_house_post_001.lineart.crease_threshold = 0.0
ob_house_post_002.location = (4.8, -3.067, 1.0)
ob_house_post_002.scale = (0.1, 0.1, 1.0)
ob_house_post_002.lineart.crease_threshold = 0.0
ob_house_post_003.location = (4.8, -5.022, 1.0)
ob_house_post_003.scale = (0.1, 0.1, 1.0)
ob_house_post_003.lineart.crease_threshold = 0.0
ob_house_post_004.location = (4.8, -6.963, 1.0)
ob_house_post_004.scale = (0.1, 0.1, 1.0)
ob_house_post_004.lineart.crease_threshold = 0.0
ob_house_post_005.location = (4.8, -8.785, 1.0)
ob_house_post_005.scale = (0.1, 0.1, 1.0)
ob_house_post_005.lineart.crease_threshold = 0.0

# ---- collection membership
col_collection.objects.link(ob_light)
col_collection.objects.link(ob_camera)
col_collection.objects.link(ob_light_001)
col_collection.objects.link(ob_light_002)
col_collection.objects.link(ob_plane)
col_collection.objects.link(ob_light_003)
col_collection.objects.link(ob_light_004)
col_collection.objects.link(ob_plane_001)
col_silo.objects.link(ob_dome)
col_silo.objects.link(ob_cylinder)
col_house.objects.link(ob_main_house)
col_house.objects.link(ob_house_roof_porch)
col_house.objects.link(ob_slab)
col_posts.objects.link(ob_house_post)
col_posts.objects.link(ob_house_post_001)
col_posts.objects.link(ob_house_post_002)
col_posts.objects.link(ob_house_post_003)
col_posts.objects.link(ob_house_post_004)
col_posts.objects.link(ob_house_post_005)

# ---- scene / render settings (as saved in the file)
scene.camera = ob_camera
scene.frame_start = 1; scene.frame_end = 250; scene.frame_set(1)
scene.render.engine = 'BLENDER_EEVEE_NEXT'
scene.render.resolution_x = 1280
scene.render.resolution_y = 720
scene.cycles.use_denoising = False
scene.cycles.samples = 128
scene.cycles.sampling_pattern = 'TABULATED_SOBOL'
scene.cycles.use_adaptive_sampling = False
scene.cycles.use_light_tree = False
scene.view_settings.view_transform = 'Filmic'
bpy.context.view_layer.update()
